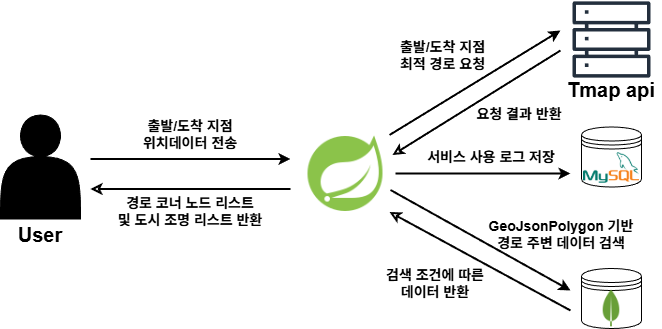

The diagram above was exported from draw.io. Its source (the exported page's mxGraphModel, read from the mxfile embedded in the PNG):
<mxGraphModel dx="-272" dy="276" grid="1" gridSize="10" guides="1" tooltips="1" connect="1" arrows="1" fold="1" page="1" pageScale="1" pageWidth="1169" pageHeight="827" math="0" shadow="0">
  <root>
    <mxCell id="0" />
    <mxCell id="1" parent="0" />
    <mxCell id="mQY3N-TCiX6LFkgnBmyd-30" value="" style="shape=actor;whiteSpace=wrap;html=1;fillColor=#000000;" vertex="1" parent="1">
      <mxGeometry x="2490" y="1614.5" width="80" height="104" as="geometry" />
    </mxCell>
    <mxCell id="mQY3N-TCiX6LFkgnBmyd-31" value="&lt;font style=&quot;font-size: 20px;&quot;&gt;&lt;b&gt;User&lt;/b&gt;&lt;/font&gt;" style="text;html=1;align=center;verticalAlign=middle;whiteSpace=wrap;rounded=0;" vertex="1" parent="1">
      <mxGeometry x="2500" y="1718.5" width="60" height="30" as="geometry" />
    </mxCell>
    <mxCell id="mQY3N-TCiX6LFkgnBmyd-32" value="" style="shape=image;imageAspect=0;aspect=fixed;verticalLabelPosition=bottom;verticalAlign=top;image=data:image/png,(base64 omitted: 3656 chars);" vertex="1" parent="1">
      <mxGeometry x="2790" y="1628.5" width="90" height="90" as="geometry" />
    </mxCell>
    <mxCell id="mQY3N-TCiX6LFkgnBmyd-35" value="" style="endArrow=classic;startArrow=none;html=1;rounded=0;strokeWidth=2;startFill=0;" edge="1" parent="1">
      <mxGeometry width="50" height="50" relative="1" as="geometry">
        <mxPoint x="2580" y="1658.5" as="sourcePoint" />
        <mxPoint x="2780" y="1658.5" as="targetPoint" />
      </mxGeometry>
    </mxCell>
    <mxCell id="mQY3N-TCiX6LFkgnBmyd-36" value="" style="endArrow=none;startArrow=classic;html=1;rounded=0;strokeWidth=2;startFill=0;" edge="1" parent="1">
      <mxGeometry width="50" height="50" relative="1" as="geometry">
        <mxPoint x="2580" y="1688.5" as="sourcePoint" />
        <mxPoint x="2780" y="1688.5" as="targetPoint" />
      </mxGeometry>
    </mxCell>
    <mxCell id="mQY3N-TCiX6LFkgnBmyd-37" value="&lt;span style=&quot;font-size: 14px;&quot;&gt;&lt;b&gt;출발/도착 지점&lt;/b&gt;&lt;/span&gt;&lt;div&gt;&lt;span style=&quot;font-size: 14px;&quot;&gt;&lt;b&gt;위치데이터 전송&lt;/b&gt;&lt;/span&gt;&lt;/div&gt;" style="text;html=1;align=center;verticalAlign=middle;whiteSpace=wrap;rounded=0;" vertex="1" parent="1">
      <mxGeometry x="2570" y="1614.5" width="220" height="38" as="geometry" />
    </mxCell>
    <mxCell id="mQY3N-TCiX6LFkgnBmyd-39" value="&lt;b style=&quot;&quot;&gt;&lt;font style=&quot;font-size: 14px;&quot;&gt;경로 코너 노드 리스트&lt;/font&gt;&lt;/b&gt;&lt;div&gt;&lt;b style=&quot;&quot;&gt;&lt;font style=&quot;font-size: 14px;&quot;&gt;및 도시 조명 리스트 반환&lt;/font&gt;&lt;/b&gt;&lt;/div&gt;" style="text;html=1;align=center;verticalAlign=middle;whiteSpace=wrap;rounded=0;" vertex="1" parent="1">
      <mxGeometry x="2585" y="1695.5" width="190" height="30" as="geometry" />
    </mxCell>
    <mxCell id="mQY3N-TCiX6LFkgnBmyd-57" value="&lt;span style=&quot;font-size: 14px;&quot;&gt;&lt;b&gt;GeoJsonPolygon 기반&lt;/b&gt;&lt;/span&gt;&lt;div&gt;&lt;span style=&quot;font-size: 14px;&quot;&gt;&lt;b&gt;경로 주변 데이터 검색&lt;/b&gt;&lt;/span&gt;&lt;/div&gt;" style="text;html=1;align=center;verticalAlign=middle;whiteSpace=wrap;rounded=0;" vertex="1" parent="1">
      <mxGeometry x="2971" y="1718.5" width="160" height="30" as="geometry" />
    </mxCell>
    <mxCell id="mQY3N-TCiX6LFkgnBmyd-72" value="" style="sketch=0;outlineConnect=0;fontColor=#232F3E;gradientColor=none;fillColor=#232F3D;strokeColor=none;dashed=0;verticalLabelPosition=bottom;verticalAlign=top;align=center;html=1;fontSize=12;fontStyle=0;aspect=fixed;pointerEvents=1;shape=mxgraph.aws4.servers;" vertex="1" parent="1">
      <mxGeometry x="3062" y="1500" width="78" height="78" as="geometry" />
    </mxCell>
    <mxCell id="mQY3N-TCiX6LFkgnBmyd-73" value="" style="shape=datastore;whiteSpace=wrap;html=1;" vertex="1" parent="1">
      <mxGeometry x="3071" y="1768" width="60" height="60" as="geometry" />
    </mxCell>
    <mxCell id="mQY3N-TCiX6LFkgnBmyd-74" value="" style="shape=image;imageAspect=0;aspect=fixed;verticalLabelPosition=bottom;verticalAlign=top;image=data:image/png,(base64 omitted: 2288 chars);" vertex="1" parent="1">
      <mxGeometry x="3081" y="1788" width="40" height="40" as="geometry" />
    </mxCell>
    <mxCell id="mQY3N-TCiX6LFkgnBmyd-75" value="" style="endArrow=classic;startArrow=none;html=1;rounded=0;exitX=1;exitY=0.5;exitDx=0;exitDy=0;strokeWidth=2;startFill=0;" edge="1" parent="1">
      <mxGeometry width="50" height="50" relative="1" as="geometry">
        <mxPoint x="2879" y="1634.5" as="sourcePoint" />
        <mxPoint x="3050" y="1530" as="targetPoint" />
      </mxGeometry>
    </mxCell>
    <mxCell id="mQY3N-TCiX6LFkgnBmyd-76" value="" style="endArrow=none;startArrow=classic;html=1;rounded=0;exitX=1;exitY=0.5;exitDx=0;exitDy=0;strokeWidth=2;startFill=0;" edge="1" parent="1">
      <mxGeometry width="50" height="50" relative="1" as="geometry">
        <mxPoint x="2882" y="1654.5" as="sourcePoint" />
        <mxPoint x="3050" y="1550" as="targetPoint" />
      </mxGeometry>
    </mxCell>
    <mxCell id="mQY3N-TCiX6LFkgnBmyd-77" value="&lt;span style=&quot;font-size: 14px;&quot;&gt;&lt;b&gt;출발/도착 지점&lt;/b&gt;&lt;/span&gt;&lt;div&gt;&lt;span style=&quot;font-size: 14px;&quot;&gt;&lt;b&gt;최적 경로 요청&lt;/b&gt;&lt;/span&gt;&lt;/div&gt;" style="text;html=1;align=center;verticalAlign=middle;whiteSpace=wrap;rounded=0;" vertex="1" parent="1">
      <mxGeometry x="2860" y="1540" width="145" height="30" as="geometry" />
    </mxCell>
    <mxCell id="mQY3N-TCiX6LFkgnBmyd-78" value="&lt;b style=&quot;&quot;&gt;&lt;font style=&quot;font-size: 14px;&quot;&gt;요청 결과 반환&lt;/font&gt;&lt;/b&gt;" style="text;html=1;align=center;verticalAlign=middle;whiteSpace=wrap;rounded=0;" vertex="1" parent="1">
      <mxGeometry x="2965" y="1598.5" width="88" height="30" as="geometry" />
    </mxCell>
    <mxCell id="mQY3N-TCiX6LFkgnBmyd-79" value="&lt;span style=&quot;font-size: 20px;&quot;&gt;&lt;b&gt;Tmap api&lt;/b&gt;&lt;/span&gt;" style="text;html=1;align=center;verticalAlign=middle;whiteSpace=wrap;rounded=0;" vertex="1" parent="1">
      <mxGeometry x="3051" y="1573.5" width="100" height="30" as="geometry" />
    </mxCell>
    <mxCell id="mQY3N-TCiX6LFkgnBmyd-80" value="" style="endArrow=classic;startArrow=none;html=1;rounded=0;exitX=1;exitY=0.5;exitDx=0;exitDy=0;strokeWidth=2;startFill=0;" edge="1" parent="1">
      <mxGeometry width="50" height="50" relative="1" as="geometry">
        <mxPoint x="2880" y="1689.5" as="sourcePoint" />
        <mxPoint x="3060" y="1790" as="targetPoint" />
      </mxGeometry>
    </mxCell>
    <mxCell id="mQY3N-TCiX6LFkgnBmyd-82" value="" style="endArrow=none;startArrow=classic;html=1;rounded=0;exitX=1;exitY=0.5;exitDx=0;exitDy=0;strokeWidth=2;startFill=0;" edge="1" parent="1">
      <mxGeometry width="50" height="50" relative="1" as="geometry">
        <mxPoint x="2879" y="1711.5" as="sourcePoint" />
        <mxPoint x="3060" y="1810" as="targetPoint" />
      </mxGeometry>
    </mxCell>
    <mxCell id="mQY3N-TCiX6LFkgnBmyd-83" value="&lt;span style=&quot;font-size: 14px;&quot;&gt;&lt;b&gt;검색 조건에 따른&lt;/b&gt;&lt;/span&gt;&lt;div&gt;&lt;span style=&quot;font-size: 14px;&quot;&gt;&lt;b&gt;데이터 반환&lt;/b&gt;&lt;/span&gt;&lt;/div&gt;" style="text;html=1;align=center;verticalAlign=middle;whiteSpace=wrap;rounded=0;" vertex="1" parent="1">
      <mxGeometry x="2845" y="1768" width="160" height="30" as="geometry" />
    </mxCell>
    <mxCell id="mQY3N-TCiX6LFkgnBmyd-85" value="" style="shape=datastore;whiteSpace=wrap;html=1;" vertex="1" parent="1">
      <mxGeometry x="3071" y="1626.5" width="60" height="60" as="geometry" />
    </mxCell>
    <mxCell id="mQY3N-TCiX6LFkgnBmyd-86" value="" style="shape=image;imageAspect=0;aspect=fixed;verticalLabelPosition=bottom;verticalAlign=top;image=data:image/png,(base64 omitted: 3156 chars);" vertex="1" parent="1">
      <mxGeometry x="3073" y="1639.5" width="56" height="56" as="geometry" />
    </mxCell>
    <mxCell id="mQY3N-TCiX6LFkgnBmyd-87" value="&lt;div&gt;&lt;span style=&quot;font-size: 14px;&quot;&gt;&lt;b&gt;서비스 사용 로그 저장&lt;/b&gt;&lt;/span&gt;&lt;/div&gt;" style="text;html=1;align=center;verticalAlign=middle;whiteSpace=wrap;rounded=0;" vertex="1" parent="1">
      <mxGeometry x="2911" y="1641.5" width="140" height="30" as="geometry" />
    </mxCell>
    <mxCell id="mQY3N-TCiX6LFkgnBmyd-88" value="" style="endArrow=classic;startArrow=none;html=1;rounded=0;strokeWidth=2;startFill=0;" edge="1" parent="1">
      <mxGeometry width="50" height="50" relative="1" as="geometry">
        <mxPoint x="2885" y="1673" as="sourcePoint" />
        <mxPoint x="3060" y="1673" as="targetPoint" />
      </mxGeometry>
    </mxCell>
  </root>
</mxGraphModel>